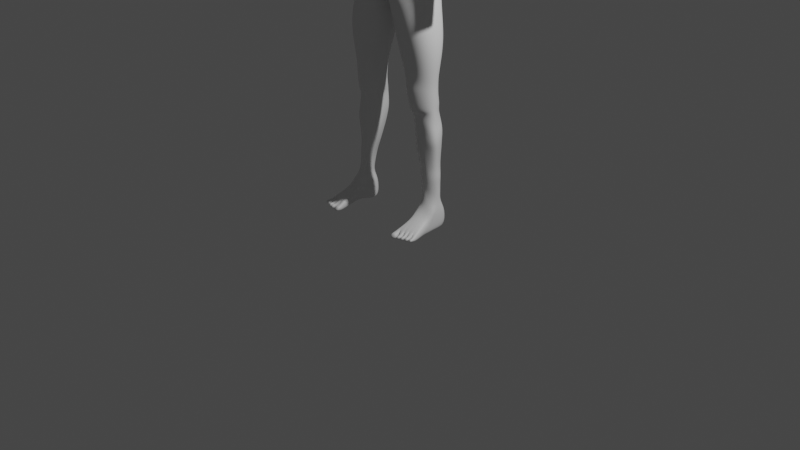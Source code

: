 # Source: moedelohumano.blend  (saved by Blender 3.5.10; exported with 4.5.12 LTS)
import bpy
from mathutils import Matrix  # noqa: F401  (used for matrix-valued properties, if any)

bpy.ops.wm.read_factory_settings(use_empty=True)
scene = bpy.context.scene
scene.name = 'Scene'

# ---- collections
col_collection = bpy.data.collections.new('Collection'); scene.collection.children.link(col_collection)

# ---- materials (node trees are filled in below, after node groups)
mat_material = bpy.data.materials.new('Material')
mat_material.alpha_threshold = 0.0
mat_material.use_transparent_shadow = False
mat_material.roughness = 0.5
mat_material.line_color = (0.0, 0.0, 0.0, 1.0)

# ---- material node trees
mat_material.use_nodes = True; mat_material.node_tree.nodes.clear()
_N = mat_material.node_tree.nodes; _L = mat_material.node_tree.links
n0 = _N.new('ShaderNodeOutputMaterial'); n0.name = 'Material Output'; n0.location = (300, 300)
n1 = _N.new('ShaderNodeBsdfPrincipled'); n1.name = 'Principled BSDF'; n1.location = (10, 300)
n1.distribution = 'GGX'
n1.subsurface_method = 'RANDOM_WALK_SKIN'
n1.inputs[3].default_value = 1.45
n1.inputs[27].default_value = (0.0, 0.0, 0.0, 1.0)
n1.inputs[28].default_value = 1.0
_L.new(n1.outputs[0], n0.inputs[0])
n0.is_active_output = True

# ---- world
world_world = bpy.data.worlds.new('World'); scene.world = world_world
world_world.use_nodes = True; world_world.node_tree.nodes.clear()
_N = world_world.node_tree.nodes; _L = world_world.node_tree.links
n0 = _N.new('ShaderNodeOutputWorld'); n0.name = 'World Output'; n0.location = (300, 300)
n1 = _N.new('ShaderNodeBackground'); n1.name = 'Background'; n1.location = (10, 300)
n1.inputs[0].default_value = (0.05088, 0.05088, 0.05088, 1.0)
_L.new(n1.outputs[0], n0.inputs[0])
n0.is_active_output = True
world_world.color = (0.05088, 0.05088, 0.05088)
world_world.use_sun_shadow = False
world_world.sun_shadow_jitter_overblur = 0.0

# ---- cameras
cam_camera = bpy.data.cameras.new('Camera')
cam_camera.clip_end = 100.0
cam_camera.ortho_scale = 7.314

# ---- lights
light_light = bpy.data.lights.new('Light', 'POINT')
light_light.transmission_factor = 0.0
light_light.energy = 1000.0
light_light.shadow_soft_size = 0.1
light_light.shadow_maximum_resolution = 0.006
light_light.use_absolute_resolution = True

# ---- meshes
me_cube_001 = bpy.data.meshes.new('Cube.001')
me_cube_001.from_pydata([(1.01, 0.3717, -1.066), (0.9756, -0.3413, -1.036), (0.8952, -0.2515, -0.5111), (0.9486, -0.2959, -0.8252), (0.7263, 0.6278, -0.5306), (0.9226, 0.488, -0.8252), (0.4373, -0.4452, -0.5104), (0.4643, -0.4998, -0.8252), (0.4815, 0.5134, -1.181), (0.9231, 0.5932, -0.514), (1.069, -0.04582, -1.036), (0.4417, 0.8506, -0.5389), (0.4555, 0.7123, -0.8591), (1.026, 0.03665, -0.8252), (0.9642, 0.1224, -0.5306), (0.6084, -0.5509, -1.1), (0.0, -0.5294, -1.14), (0.0, 0.474, -1.08), (0.0, 0.6091, -0.8252), (0.0, 0.7362, -0.5104), (0.0, -0.6038, -0.8281), (-0.0001628, -0.5956, -0.5104), (0.0, -0.04582, -1.231), (0.1801, -0.6394, -1.105), (0.1367, 0.7099, -0.8511), (0.1333, 0.8413, -0.5181), (0.1374, 0.4472, -1.14), (0.1326, -0.6192, -0.8252), (0.13, -0.5803, -0.5104), (0.04852, -0.04582, -1.216), (1.07, 0.2212, -5.523), (1.201, 0.1614, -5.516), (1.287, 0.02291, -5.514), (1.219, -0.1228, -5.523), (1.083, -0.1853, -5.52), (0.9681, -0.2082, -5.497), (0.8826, -0.1085, -5.515), (0.9541, 0.09817, -5.528), (1.039, 0.2456, -5.316), (0.8906, 0.4608, -4.475), (0.7456, 0.4209, -3.648), (0.7384, 0.316, -2.831), (0.7361, 0.4646, -2.009), (1.142, 0.3081, -2.009), (1.086, 0.203, -2.831), (1.037, 0.2604, -3.653), (1.125, 0.2564, -4.475), (1.177, 0.1831, -5.322), (1.244, -0.06979, -2.009), (1.207, -0.06979, -2.831), (1.222, -0.06443, -3.653), (1.295, -0.06225, -4.474), (1.278, -0.003652, -5.313), (1.142, -0.4477, -2.009), (1.086, -0.3426, -2.831), (1.037, -0.217, -3.653), (1.125, -0.1758, -4.475), (1.166, -0.1601, -5.308), (0.7361, -0.6042, -2.009), (0.7384, -0.4556, -2.831), (0.7416, -0.2993, -3.674), (0.8952, -0.2887, -4.496), (1.027, -0.1946, -5.32), (0.3301, -0.4477, -2.009), (0.544, -0.3426, -2.831), (0.6801, -0.217, -3.653), (0.775, -0.2106, -4.496), (0.9352, -0.2059, -5.326), (0.1255, -0.06979, -2.009), (0.3807, -0.06979, -2.831), (0.5416, -0.06507, -3.653), (0.5924, -0.06929, -4.475), (0.8601, -0.08349, -5.323), (0.3301, 0.3081, -2.009), (0.544, 0.203, -2.831), (0.6801, 0.2604, -3.653), (0.7699, 0.2567, -4.475), (0.9548, 0.1468, -5.315), (0.6134, 0.5039, -1.58), (1.089, 0.3359, -1.58), (1.181, -0.06979, -1.58), (1.089, -0.4755, -1.58), (0.6134, -0.6215, -1.58), (0.199, -0.4755, -1.58), (0.0558, -0.06979, -1.58), (0.199, 0.3359, -1.58), (0.7372, 0.4021, -2.42), (1.126, 0.2639, -2.42), (1.253, -0.06979, -2.42), (1.126, -0.4034, -2.42), (0.7372, -0.5416, -2.42), (0.437, -0.4034, -2.42), (0.2531, -0.06979, -2.42), (0.437, 0.2639, -2.42), (0.7983, 0.4827, -4.064), (1.145, 0.305, -4.064), (1.27, -0.0634, -4.066), (1.147, -0.2023, -4.085), (0.7983, -0.2589, -4.064), (0.6936, -0.1632, -4.064), (0.5731, -0.06981, -4.064), (0.6936, 0.305, -4.064), (0.7451, 0.3011, -3.251), (1.062, 0.231, -3.242), (1.196, -0.06979, -3.242), (1.062, -0.3289, -3.25), (0.7373, -0.4827, -3.2), (0.612, -0.3289, -3.25), (0.4452, -0.06979, -3.242), (0.612, 0.231, -3.242), (1.05, 0.2859, -3.447), (1.202, -0.06439, -3.447), (1.055, -0.2931, -3.478), (0.7497, -0.4462, -3.473), (0.646, -0.2578, -3.457), (0.4774, -0.06439, -3.447), (0.646, 0.2859, -3.447), (0.7539, 0.3393, -3.452), (0.9676, 0.3185, -4.901), (1.121, 0.2257, -4.895), (1.244, -0.03335, -4.907), (1.123, -0.1507, -4.895), (0.9623, -0.2129, -4.896), (0.8613, -0.1511, -4.894), (0.7329, -0.03683, -4.897), (0.8632, 0.224, -4.893), (0.7378, 0.327, -3.036), (1.074, 0.217, -3.036), (1.19, -0.06979, -3.036), (1.074, -0.3358, -3.041), (0.7378, -0.4957, -3.044), (0.578, -0.3358, -3.041), (0.4129, -0.06979, -3.036), (0.578, 0.217, -3.036), (1.044, 0.2731, -3.55), (1.206, -0.06487, -3.55), (1.049, -0.2727, -3.576), (0.7548, -0.3875, -3.619), (0.6631, -0.2374, -3.555), (0.5095, -0.06473, -3.55), (0.6631, 0.2731, -3.55), (0.7459, 0.394, -3.546), (0.7673, 0.4656, -3.853), (1.091, 0.2827, -3.859), (1.216, -0.06175, -3.873), (1.09, -0.2286, -3.88), (0.7673, -0.2614, -3.859), (0.6868, -0.1901, -3.859), (0.5574, -0.06743, -3.859), (0.6868, 0.2827, -3.859), (1.133, 0.2784, -4.27), (1.309, -0.06543, -4.266), (1.168, -0.2078, -4.291), (0.8441, -0.2561, -4.27), (0.7316, -0.1692, -4.27), (0.5739, -0.06953, -4.27), (0.7317, 0.2809, -4.27), (0.8445, 0.4773, -4.27), (1.182, 0.1947, -5.099), (1.271, -0.002945, -5.14), (1.177, -0.1619, -5.109), (0.995, -0.1979, -5.113), (0.904, -0.192, -5.112), (0.7908, -0.06018, -5.096), (0.9505, 0.2047, -5.102), (1.012, 0.2956, -5.094), (0.7582, -0.008641, 2.713), (0.6608, 0.3493, 2.724), (0.4459, 0.4587, 2.779), (0.4478, -0.3047, 2.787), (0.81, 0.1666, 2.817), (0.0, -0.3563, 2.79), (0.6809, 0.4753, 0.1033), (0.8132, -0.4245, 0.1203), (0.0, 0.5042, 2.782), (0.126, -0.3461, 2.79), (0.1643, 0.5141, 2.782), (0.8393, -0.315, -0.2311), (0.6709, 0.6076, -0.2574), (0.4401, 0.8551, -0.2645), (0.4374, -0.5098, -0.2305), (0.9064, 0.1222, -0.2574), (0.0, -0.6653, -0.2305), (0.0, 0.7878, -0.2389), (0.1311, -0.6508, -0.2305), (0.1334, 0.8488, -0.2459), (0.4393, 0.6983, 0.09678), (0.4356, -0.6328, 0.1209), (0.8813, -0.0001966, 0.1033), (-0.000163, -0.6917, 0.1229), (-0.000163, 0.709, 0.1148), (0.1268, -0.6776, 0.1229), (0.1349, 0.6603, 0.1208), (0.8907, -0.5334, 2.094), (0.8498, -0.4889, 1.284), (0.7372, -0.4471, 0.7619), (0.6445, 0.4902, 2.007), (0.735, 0.2515, 1.283), (0.6137, 0.3099, 0.8119), (0.4263, 0.6186, 2.143), (0.4389, 0.4623, 1.277), (0.4391, 0.5268, 0.8193), (0.435, -0.7473, 2.128), (0.4356, -0.6964, 1.26), (0.4355, -0.6505, 0.7491), (0.958, -0.1061, 2.077), (0.9177, -0.06891, 1.267), (0.8052, -0.02453, 0.767), (0.0, -0.8113, 2.156), (0.0, -0.7685, 1.287), (0.0, -0.7119, 0.741), (0.0, 0.643, 2.143), (0.0, 0.4839, 1.285), (0.0, 0.5421, 0.8336), (0.129, -0.7978, 2.154), (0.1268, -0.7546, 1.287), (0.1268, -0.698, 0.7419), (0.1534, 0.6385, 2.147), (0.1336, 0.4749, 1.288), (0.1335, 0.5297, 0.8339), (0.8929, -0.548, 1.772), (0.7296, 0.3779, 1.734), (0.4388, 0.627, 1.71), (0.4353, -0.7642, 1.787), (0.9608, -0.09693, 1.759), (0.0, -0.8297, 1.8), (0.0, 0.6518, 1.714), (0.1268, -0.8159, 1.799), (0.1336, 0.6446, 1.718), (0.7752, -0.4246, 0.4528), (0.6473, 0.3415, 0.4515), (0.4406, 0.5283, 0.4517), (0.4356, -0.6346, 0.4534), (0.8432, -0.001345, 0.4358), (0.0, -0.6949, 0.4554), (0.0, 0.5417, 0.4673), (0.1268, -0.6809, 0.4554), (0.1349, 0.5279, 0.4676), (0.8565, -0.3449, 2.53), (0.6847, 0.4914, 2.506), (0.4324, 0.5553, 2.503), (0.435, -0.5347, 2.535), (0.0, -0.5805, 2.55), (0.0, 0.5797, 2.502), (0.1279, -0.5687, 2.549), (0.1435, 0.5765, 2.508), (0.0, -0.2583, 2.861), (0.0, -0.3349, 3.263), (0.0, 0.4107, 2.92), (0.1698, 0.3404, 2.907), (0.3722, 0.1352, 2.872), (0.301, -0.1796, 2.864), (0.4758, 0.3418, 2.841), (0.4328, 0.163, 2.866), (0.423, -0.1946, 2.864), (0.6341, 0.2836, 2.821), (0.6599, 0.2006, 2.825), (0.7149, 0.06571, 2.769), (1.74, 0.4884, 0.7426), (1.585, 0.3847, 0.6297), (1.523, 0.1804, 0.6121), (1.585, -0.004949, 0.7), (1.74, -0.06268, 0.842), (1.907, 0.04493, 0.9765), (1.969, 0.2493, 0.9941), (1.907, 0.4346, 0.9062), (1.237, 0.4651, 1.886), (1.062, 0.3693, 1.735), (1.006, 0.1382, 1.709), (1.116, -0.09287, 1.759), (1.237, -0.1886, 1.886), (1.412, -0.09287, 2.037), (1.485, 0.1382, 2.1), (1.412, 0.3693, 2.037), (1.488, 0.5144, 1.334), (1.318, 0.4365, 1.205), (1.259, 0.2483, 1.154), (1.318, 0.06014, 1.205), (1.488, -0.01781, 1.334), (1.647, 0.06014, 1.468), (1.706, 0.2483, 1.519), (1.647, 0.4365, 1.468), (1.926, 0.4313, 0.3631), (1.785, 0.3404, 0.2598), (1.731, 0.1632, 0.2446), (1.785, 0.00247, 0.3208), (1.926, -0.04661, 0.4493), (2.073, 0.04428, 0.5526), (2.127, 0.2215, 0.5678), (2.073, 0.3822, 0.4916), (2.095, 0.3545, 0.0218), (1.985, 0.2792, -0.05909), (1.939, 0.1304, -0.07138), (1.985, -0.004748, -0.007875), (2.095, -0.04704, 0.09423), (2.228, 0.03121, 0.1914), (2.273, 0.18, 0.2037), (2.228, 0.3151, 0.1402), (2.301, 0.2373, -0.3987), (2.21, 0.1845, -0.4221), (2.172, 0.06558, -0.4306), (2.21, -0.04289, -0.3811), (2.301, -0.08423, -0.3407), (2.408, -0.0131, -0.3094), (2.446, 0.1048, -0.3063), (2.408, 0.2143, -0.3504), (1.614, 0.5363, 1.063), (1.777, 0.4563, 1.206), (1.837, 0.2632, 1.258), (1.777, 0.07012, 1.206), (1.614, -0.009862, 1.063), (1.479, 0.07012, 0.9505), (1.419, 0.2632, 0.8982), (1.479, 0.4563, 0.9505), (1.028, 0.3585, 2.557), (0.8704, 0.4826, 2.298), (0.6445, 0.4301, 2.102), (0.958, -0.1061, 2.077), (0.9567, -0.4092, 2.297), (0.9593, -0.3027, 2.511), (1.05, -0.04328, 2.736), (1.1, 0.1554, 2.755), (1.227, 0.3641, 2.288), (1.06, 0.4735, 2.085), (0.9272, 0.4277, 1.98), (0.9719, 0.02033, 1.899), (1.048, -0.2905, 2.035), (1.193, -0.2437, 2.332), (1.31, -0.06894, 2.435), (1.372, 0.1465, 2.477), (1.32, 0.3667, 2.162), (1.149, 0.4693, 1.985), (0.9615, 0.3985, 1.903), (0.9831, 0.07928, 1.801), (1.079, -0.1917, 1.89), (1.215, -0.2161, 2.109), (1.361, -0.08091, 2.236), (1.459, 0.1424, 2.26), (0.9653, 0.478, 2.191), (0.7859, 0.4589, 2.084), (0.9576, -0.0429, 1.975), (1.03, -0.3964, 2.181), (1.076, -0.2732, 2.422), (1.18, -0.05611, 2.586), (1.236, 0.1509, 2.616), (1.128, 0.3613, 2.422), (-0.9231, 0.5932, -0.514), (0.0, 0.3391, 3.455), (0.2997, 0.2705, 3.44), (0.3958, 0.0908, 3.387), (0.2964, -0.2381, 3.229), (0.0, 0.3559, 3.112), (0.0, -0.3064, 3.073), (0.2786, -0.2187, 3.076), (0.3795, 0.04893, 3.084), (0.237, 0.2856, 3.097), (0.0, -0.3145, 3.131), (0.3988, 0.06023, 3.222), (0.0, 0.3436, 3.251), (0.31, -0.2005, 3.192), (0.2863, 0.2737, 3.24), (1.427, -0.8095, -6.215), (1.457, -0.8638, -6.368), (0.9049, -0.9278, -6.183), (0.8957, -0.9663, -6.373), (1.295, 0.04829, -5.669), (1.354, 0.1508, -6.361), (0.9299, 0.06367, -5.708), (0.8381, 0.1038, -6.38), (1.188, 0.2252, -6.363), (1.354, 0.2052, -6.11), (0.9671, 0.2062, -6.408), (1.36, -0.1768, -6.116), (1.331, -0.8251, -6.186), (1.227, -0.858, -6.17), (1.133, -0.8989, -6.171), (1.003, -0.9333, -6.174), (1.059, 0.19, -5.687), (0.8461, 0.163, -6.107), (1.188, 0.1468, -5.706), (0.9937, 0.2528, -6.113), (1.019, -0.9456, -6.365), (1.144, -0.9274, -6.368), (1.237, -0.904, -6.369), (1.34, -0.8833, -6.369), (1.39, -0.5521, -6.343), (1.365, -0.2061, -6.343), (0.9599, -0.5751, -6.053), (0.9102, -0.176, -5.728), (0.8665, -0.2906, -6.265), (0.9124, -0.6945, -6.322), (1.272, -0.1399, -5.714), (1.373, -0.3768, -6.102), (1.297, -0.5743, -6.331), (1.262, -0.2741, -6.325), (1.197, -0.5968, -6.307), (1.166, -0.3112, -6.293), (1.121, -0.6332, -6.296), (1.074, -0.3377, -6.262), (1.002, -0.6777, -6.325), (0.9747, -0.332, -6.257), (1.158, -0.2361, -5.732), (1.283, -0.4266, -6.025), (0.8978, -0.2628, -6.08), (1.188, -0.4641, -6.001), (1.027, -0.2545, -5.736), (1.1, -0.5151, -6.008), (1.206, 0.2731, -6.11), (1.024, -0.5521, -6.027), (1.048, -1.162, -6.343), (1.06, -1.095, -6.243), (0.9077, -1.105, -6.224), (0.8921, -1.173, -6.327), (1.459, -1.033, -6.315), (1.462, -0.9916, -6.244), (1.393, -1.009, -6.245), (1.389, -1.05, -6.316), (1.359, -1.078, -6.317), (1.365, -1.038, -6.231), (1.29, -1.045, -6.236), (1.284, -1.085, -6.321), (1.257, -1.11, -6.318), (1.263, -1.071, -6.234), (1.197, -1.083, -6.236), (1.19, -1.122, -6.319), (1.162, -1.136, -6.319), (1.169, -1.098, -6.237), (1.099, -1.111, -6.237), (1.092, -1.149, -6.32), (1.446, -0.932, -6.268), (1.447, -0.9425, -6.314), (1.367, -0.946, -6.263), (1.369, -0.9853, -6.373), (1.361, -0.9628, -6.256), (1.352, -0.9716, -6.316), (1.268, -0.977, -6.253), (1.27, -1.011, -6.375), (1.261, -0.9891, -6.248), (1.252, -0.9907, -6.319), (1.176, -1.002, -6.25), (1.179, -1.03, -6.377), (1.168, -1.011, -6.247), (1.16, -1.007, -6.32), (1.071, -1.02, -6.246), (1.076, -1.044, -6.377), (1.058, -1.031, -6.232), (1.058, -1.056, -6.378), (0.8939, -1.025, -6.21), (0.8833, -1.079, -6.362), (0.8579, 0.124, -5.883), (1.203, 0.247, -5.882), (0.8866, -0.1951, -5.878), (1.006, 0.2498, -5.881), (1.333, 0.1475, -5.881), (1.339, -0.1411, -5.897), (1.005, -0.3445, -5.88), (1.158, -0.3179, -5.866), (1.087, -0.3401, -5.873), (1.34, -0.2304, -5.897), (1.248, -0.2934, -5.878), (0.921, -0.3209, -5.894), (1.366, -0.2768, -6.109), (0.9288, -0.419, -6.067), (1.378, -0.3791, -6.343), (0.8894, -0.4926, -6.251), (1.28, -0.4242, -6.37), (1.181, -0.454, -6.342), (1.098, -0.4854, -6.321), (0.9882, -0.5049, -6.248), (0.9038, -0.258, -5.886), (1.34, -0.1857, -5.897)], [], [(8, 12, 5, 0), (12, 11, 4, 5), (10, 13, 3, 1), (13, 14, 2, 3), (5, 4, 14, 13), (0, 5, 13, 10), (26, 24, 12, 8), (24, 25, 11, 12), (27, 28, 21, 20), (23, 27, 20, 16), (1, 3, 7, 15), (3, 2, 6, 7), (15, 7, 27, 23), (7, 6, 28, 27), (17, 26, 29, 22), (18, 19, 25, 24), (17, 18, 24, 26), (22, 29, 23, 16), (78, 8, 0, 79), (79, 0, 10, 80), (80, 10, 1, 81), (81, 1, 15, 82), (82, 15, 23, 83), (83, 23, 29, 84), (84, 29, 26, 85), (85, 26, 8, 78), (37, 77, 38, 30), (125, 76, 39, 118), (149, 75, 40, 142), (133, 74, 41, 126), (93, 73, 42, 86), (36, 72, 77, 37), (124, 71, 76, 125), (148, 70, 75, 149), (132, 69, 74, 133), (92, 68, 73, 93), (35, 67, 72, 36), (123, 66, 71, 124), (147, 65, 70, 148), (131, 64, 69, 132), (91, 63, 68, 92), (34, 62, 67, 35), (122, 61, 66, 123), (146, 60, 65, 147), (130, 59, 64, 131), (90, 58, 63, 91), (33, 57, 62, 34), (121, 56, 61, 122), (145, 55, 60, 146), (129, 54, 59, 130), (89, 53, 58, 90), (32, 52, 57, 33), (120, 51, 56, 121), (144, 50, 55, 145), (128, 49, 54, 129), (88, 48, 53, 89), (31, 47, 52, 32), (119, 46, 51, 120), (143, 45, 50, 144), (127, 44, 49, 128), (87, 43, 48, 88), (30, 38, 47, 31), (118, 39, 46, 119), (142, 40, 45, 143), (126, 41, 44, 127), (86, 42, 43, 87), (73, 85, 78, 42), (68, 84, 85, 73), (63, 83, 84, 68), (58, 82, 83, 63), (53, 81, 82, 58), (48, 80, 81, 53), (43, 79, 80, 48), (42, 78, 79, 43), (41, 86, 87, 44), (44, 87, 88, 49), (49, 88, 89, 54), (54, 89, 90, 59), (59, 90, 91, 64), (64, 91, 92, 69), (69, 92, 93, 74), (74, 93, 86, 41), (157, 94, 95, 150), (150, 95, 96, 151), (151, 96, 97, 152), (152, 97, 98, 153), (153, 98, 99, 154), (154, 99, 100, 155), (155, 100, 101, 156), (156, 101, 94, 157), (117, 102, 103, 110), (110, 103, 104, 111), (111, 104, 105, 112), (112, 105, 106, 113), (113, 106, 107, 114), (114, 107, 108, 115), (115, 108, 109, 116), (116, 109, 102, 117), (140, 116, 117, 141), (139, 115, 116, 140), (138, 114, 115, 139), (137, 113, 114, 138), (136, 112, 113, 137), (135, 111, 112, 136), (134, 110, 111, 135), (141, 117, 110, 134), (165, 118, 119, 158), (158, 119, 120, 159), (159, 120, 121, 160), (160, 121, 122, 161), (161, 122, 123, 162), (162, 123, 124, 163), (163, 124, 125, 164), (164, 125, 118, 165), (102, 126, 127, 103), (103, 127, 128, 104), (104, 128, 129, 105), (105, 129, 130, 106), (106, 130, 131, 107), (107, 131, 132, 108), (108, 132, 133, 109), (109, 133, 126, 102), (40, 141, 134, 45), (45, 134, 135, 50), (50, 135, 136, 55), (55, 136, 137, 60), (60, 137, 138, 65), (65, 138, 139, 70), (70, 139, 140, 75), (75, 140, 141, 40), (94, 142, 143, 95), (95, 143, 144, 96), (96, 144, 145, 97), (97, 145, 146, 98), (98, 146, 147, 99), (99, 147, 148, 100), (100, 148, 149, 101), (101, 149, 142, 94), (76, 156, 157, 39), (71, 155, 156, 76), (66, 154, 155, 71), (61, 153, 154, 66), (56, 152, 153, 61), (51, 151, 152, 56), (46, 150, 151, 51), (39, 157, 150, 46), (77, 164, 165, 38), (72, 163, 164, 77), (67, 162, 163, 72), (62, 161, 162, 67), (57, 160, 161, 62), (52, 159, 160, 57), (47, 158, 159, 52), (38, 165, 158, 47), (243, 174, 176, 245), (241, 169, 175, 244), (238, 166, 169, 241), (244, 175, 171, 242), (245, 176, 168, 240), (240, 168, 167, 239), (11, 179, 178, 4), (14, 181, 177, 2), (4, 178, 181, 14), (25, 185, 179, 11), (28, 184, 182, 21), (2, 177, 180, 6), (6, 180, 184, 28), (19, 183, 185, 25), (179, 186, 172, 178), (181, 188, 173, 177), (178, 172, 188, 181), (185, 192, 186, 179), (184, 191, 189, 182), (177, 173, 187, 180), (180, 187, 191, 184), (183, 190, 192, 185), (231, 201, 198, 230), (201, 200, 197, 198), (222, 199, 196, 221), (233, 207, 195, 229), (207, 206, 194, 195), (224, 205, 193, 220), (230, 198, 207, 233), (198, 197, 206, 207), (221, 196, 205, 224), (237, 219, 201, 231), (219, 218, 200, 201), (228, 217, 199, 222), (236, 216, 210, 234), (216, 215, 209, 210), (227, 214, 208, 225), (229, 195, 204, 232), (195, 194, 203, 204), (220, 193, 202, 223), (232, 204, 216, 236), (204, 203, 215, 216), (223, 202, 214, 227), (235, 213, 219, 237), (213, 212, 218, 219), (226, 211, 217, 228), (212, 226, 228, 218), (203, 223, 227, 215), (194, 220, 223, 203), (215, 227, 225, 209), (218, 228, 222, 200), (197, 221, 224, 206), (206, 224, 220, 194), (200, 222, 221, 197), (190, 235, 237, 192), (187, 232, 236, 191), (173, 229, 232, 187), (191, 236, 234, 189), (192, 237, 231, 186), (172, 230, 233, 188), (188, 233, 229, 173), (186, 231, 230, 172), (199, 240, 239, 196), (217, 245, 240, 199), (214, 244, 242, 208), (193, 238, 241, 202), (202, 241, 244, 214), (211, 243, 245, 217), (171, 175, 251, 246), (175, 169, 254, 251), (169, 166, 257, 254), (359, 357, 349, 350), (248, 249, 176, 174), (251, 254, 253, 250), (250, 253, 252, 249), (249, 252, 168, 176), (254, 257, 256, 253), (253, 256, 255, 252), (252, 255, 167, 168), (170, 256, 257, 166), (255, 256, 170, 167), (275, 276, 268, 267), (276, 277, 269, 268), (277, 278, 270, 269), (278, 279, 271, 270), (279, 280, 272, 271), (280, 281, 273, 272), (281, 274, 266, 273), (274, 275, 267, 266), (306, 307, 265, 258), (307, 308, 264, 265), (308, 309, 263, 264), (309, 310, 262, 263), (310, 311, 261, 262), (311, 312, 260, 261), (312, 313, 259, 260), (313, 306, 258, 259), (283, 284, 260, 259), (284, 285, 261, 260), (285, 286, 262, 261), (286, 287, 263, 262), (287, 288, 264, 263), (288, 289, 265, 264), (289, 282, 258, 265), (282, 283, 259, 258), (291, 292, 284, 283), (292, 293, 285, 284), (293, 294, 286, 285), (294, 295, 287, 286), (295, 296, 288, 287), (296, 297, 289, 288), (297, 290, 282, 289), (290, 291, 283, 282), (299, 300, 292, 291), (300, 301, 293, 292), (301, 302, 294, 293), (302, 303, 295, 294), (303, 304, 296, 295), (304, 305, 297, 296), (305, 298, 290, 297), (298, 299, 291, 290), (275, 274, 306, 313), (276, 275, 313, 312), (277, 276, 312, 311), (278, 277, 311, 310), (279, 278, 310, 309), (280, 279, 309, 308), (281, 280, 308, 307), (274, 281, 307, 306), (314, 315, 239, 167), (315, 316, 196, 239), (316, 317, 205, 196), (317, 318, 193, 205), (318, 319, 238, 193), (319, 320, 166, 238), (320, 321, 170, 166), (321, 314, 167, 170), (344, 345, 314, 321), (343, 344, 321, 320), (342, 343, 320, 319), (341, 342, 319, 318), (340, 341, 318, 317), (339, 340, 317, 316), (338, 339, 316, 315), (345, 338, 315, 314), (330, 331, 323, 322), (331, 332, 324, 323), (332, 333, 325, 324), (333, 334, 326, 325), (334, 335, 327, 326), (335, 336, 328, 327), (336, 337, 329, 328), (337, 330, 322, 329), (272, 273, 330, 337), (271, 272, 337, 336), (270, 271, 336, 335), (269, 270, 335, 334), (268, 269, 334, 333), (267, 268, 333, 332), (266, 267, 332, 331), (273, 266, 331, 330), (322, 323, 338, 345), (323, 324, 339, 338), (324, 325, 340, 339), (325, 326, 341, 340), (326, 327, 342, 341), (327, 328, 343, 342), (328, 329, 344, 343), (329, 322, 345, 344), (360, 358, 347, 348), (356, 359, 350, 247), (357, 360, 348, 349), (250, 249, 355, 354), (246, 251, 353, 352), (249, 248, 351, 355), (251, 250, 354, 353), (354, 355, 360, 357), (352, 353, 359, 356), (355, 351, 358, 360), (353, 354, 357, 359), (389, 403, 378, 368), (369, 407, 370, 366), (399, 381, 364, 390), (385, 392, 361, 362), (385, 362, 384, 393), (393, 384, 383, 395), (395, 383, 382, 397), (397, 382, 381, 399), (368, 378, 380, 371), (454, 453, 365, 391), (371, 380, 407, 369), (462, 387, 460, 469), (461, 372, 454, 470), (375, 406, 408, 376), (406, 457, 455, 408), (374, 404, 406, 375), (404, 456, 457, 406), (373, 402, 404, 374), (402, 459, 456, 404), (361, 392, 402, 373), (392, 458, 459, 402), (371, 398, 400), (467, 397, 399, 468), (369, 396, 398, 371), (466, 395, 397, 467), (369, 394, 396), (465, 393, 395, 466), (366, 386, 394, 369), (463, 385, 393, 465), (366, 370, 372, 386), (463, 461, 392, 385), (371, 400, 389, 368), (468, 399, 390, 464), (364, 363, 387, 390), (464, 462, 403, 389), (376, 408, 387, 363), (408, 455, 460, 387), (409, 410, 411, 412), (445, 410, 409, 446), (447, 411, 410, 445), (448, 412, 411, 447), (446, 409, 412, 448), (413, 414, 415, 416), (429, 414, 413, 430), (431, 415, 414, 429), (432, 416, 415, 431), (430, 413, 416, 432), (417, 418, 419, 420), (433, 418, 417, 434), (435, 419, 418, 433), (436, 420, 419, 435), (434, 417, 420, 436), (421, 422, 423, 424), (437, 422, 421, 438), (439, 423, 422, 437), (440, 424, 423, 439), (438, 421, 424, 440), (425, 426, 427, 428), (441, 426, 425, 442), (443, 427, 426, 441), (444, 428, 427, 443), (442, 425, 428, 444), (450, 452, 377, 379), (449, 451, 388, 367), (453, 450, 379, 365), (452, 449, 367, 377), (362, 430, 432, 384), (384, 432, 431, 373), (373, 431, 429, 361), (361, 429, 430, 362), (384, 434, 436, 383), (383, 436, 435, 374), (374, 435, 433, 373), (373, 433, 434, 384), (383, 438, 440, 382), (382, 440, 439, 375), (375, 439, 437, 374), (374, 437, 438, 383), (382, 442, 444, 381), (381, 444, 443, 376), (376, 443, 441, 375), (375, 441, 442, 382), (381, 446, 448, 364), (364, 448, 447, 363), (363, 447, 445, 376), (376, 445, 446, 381), (380, 378, 449, 452), (370, 407, 450, 453), (378, 403, 451, 449), (407, 380, 452, 450), (372, 370, 453, 454), (451, 469, 460, 388), (456, 459, 401), (458, 470, 454, 391), (460, 455, 405, 388), (457, 456, 401, 405), (459, 458, 391, 401), (455, 457, 405), (377, 367, 37, 30), (367, 388, 36, 37), (388, 405, 35, 36), (405, 401, 34, 35), (401, 391, 33, 34), (391, 365, 32, 33), (365, 379, 31, 32), (379, 377, 30, 31), (390, 387, 462, 464), (400, 468, 464, 389), (386, 372, 461, 463), (386, 463, 465, 394), (394, 465, 466, 396), (396, 466, 467, 398), (398, 467, 468, 400), (392, 461, 470, 458), (403, 462, 469, 451)])
me_cube_001.polygons.foreach_set('use_smooth', [True] * 449)
_k = {(373, 384): 1.0, (374, 383): 1.0, (375, 382): 1.0, (376, 381): 1.0}
me_cube_001.attributes.new('crease_edge', 'FLOAT', 'EDGE').data.foreach_set('value', [_k.get((min(e.vertices), max(e.vertices)), 0.0) for e in me_cube_001.edges])
_uv = me_cube_001.uv_layers.new(name='UVMap')
_uv.uv.foreach_set('vector', [0.1171, 0.701, 0.199, 0.7016, 0.1925, 0.7552, 0.1115, 0.7554, 0.199, 0.7016, 0.2826, 0.7029, 0.2764, 0.7563, 0.1925, 0.7552, 0.375, 0.875, 0.4583, 0.875, 0.4583, 0.943, 0.375, 0.9403, 0.4583, 0.875, 0.5363, 0.875, 0.5415, 0.9443, 0.4583, 0.943, 0.4583, 0.7827, 0.5363, 0.7822, 0.5363, 0.875, 0.4583, 0.875, 0.375, 0.7827, 0.4583, 0.7827, 0.4583, 0.875, 0.375, 0.875, 0.1227, 0.6467, 0.2055, 0.648, 0.199, 0.7016, 0.1171, 0.701, 0.2055, 0.648, 0.2888, 0.6494, 0.2826, 0.7029, 0.199, 0.7016, 0.4595, 0.602, 0.5421, 0.6007, 0.5417, 0.625, 0.4583, 0.625, 0.3763, 0.6032, 0.4595, 0.602, 0.4583, 0.625, 0.375, 0.625, 0.3845, 0.485, 0.4661, 0.4855, 0.4624, 0.5446, 0.3796, 0.5454, 0.4661, 0.4855, 0.5443, 0.4847, 0.5431, 0.5433, 0.4624, 0.5446, 0.3796, 0.5454, 0.4624, 0.5446, 0.4595, 0.602, 0.3763, 0.6032, 0.4624, 0.5446, 0.5431, 0.5433, 0.5421, 0.6007, 0.4595, 0.602, 0.5, 0.25, 0.5208, 0.2554, 0.5189, 0.375, 0.5, 0.375, 0.2083, 0.625, 0.2917, 0.625, 0.2888, 0.6494, 0.2055, 0.648, 0.125, 0.625, 0.2083, 0.625, 0.2055, 0.648, 0.1227, 0.6467, 0.5, 0.375, 0.5189, 0.375, 0.5198, 0.4916, 0.5, 0.5, 1.0, 0.9583, 1.0, 1.0, 0.875, 1.0, 0.875, 0.9583, 0.875, 0.9583, 0.875, 1.0, 0.75, 1.0, 0.75, 0.9583, 0.75, 0.9583, 0.75, 1.0, 0.625, 1.0, 0.625, 0.9583, 0.625, 0.9583, 0.625, 1.0, 0.5, 1.0, 0.5, 0.9583, 0.5, 0.9583, 0.5, 1.0, 0.375, 1.0, 0.375, 0.9583, 0.375, 0.9583, 0.375, 1.0, 0.25, 1.0, 0.25, 0.9583, 0.25, 0.9583, 0.25, 1.0, 0.125, 1.0, 0.125, 0.9583, 0.125, 0.9583, 0.125, 1.0, 0.0, 1.0, 0.0, 0.9583, 0.125, 0.5, 0.125, 0.5833, 0.0, 0.5833, 0.0, 0.5, 0.125, 0.625, 0.125, 0.6667, 0.0, 0.6667, 0.0, 0.625, 0.125, 0.7292, 0.125, 0.75, 0.0, 0.75, 0.0, 0.7292, 0.125, 0.8125, 0.125, 0.8333, 0.0, 0.8333, 0.0, 0.8125, 0.125, 0.875, 0.125, 0.9167, 0.0, 0.9167, 0.0, 0.875, 0.25, 0.5, 0.25, 0.5833, 0.125, 0.5833, 0.125, 0.5, 0.25, 0.625, 0.25, 0.6667, 0.125, 0.6667, 0.125, 0.625, 0.25, 0.7292, 0.25, 0.75, 0.125, 0.75, 0.125, 0.7292, 0.25, 0.8125, 0.25, 0.8333, 0.125, 0.8333, 0.125, 0.8125, 0.25, 0.875, 0.25, 0.9167, 0.125, 0.9167, 0.125, 0.875, 0.375, 0.5, 0.375, 0.5833, 0.25, 0.5833, 0.25, 0.5, 0.375, 0.625, 0.375, 0.6667, 0.25, 0.6667, 0.25, 0.625, 0.375, 0.7292, 0.375, 0.75, 0.25, 0.75, 0.25, 0.7292, 0.375, 0.8125, 0.375, 0.8333, 0.25, 0.8333, 0.25, 0.8125, 0.375, 0.875, 0.375, 0.9167, 0.25, 0.9167, 0.25, 0.875, 0.5, 0.5, 0.5, 0.5833, 0.375, 0.5833, 0.375, 0.5, 0.5, 0.625, 0.5, 0.6667, 0.375, 0.6667, 0.375, 0.625, 0.5, 0.7292, 0.5, 0.75, 0.375, 0.75, 0.375, 0.7292, 0.5, 0.8125, 0.5, 0.8333, 0.375, 0.8333, 0.375, 0.8125, 0.5, 0.875, 0.5, 0.9167, 0.375, 0.9167, 0.375, 0.875, 0.625, 0.5, 0.625, 0.5833, 0.5, 0.5833, 0.5, 0.5, 0.625, 0.625, 0.625, 0.6667, 0.5, 0.6667, 0.5, 0.625, 0.625, 0.7292, 0.625, 0.75, 0.5, 0.75, 0.5, 0.7292, 0.625, 0.8125, 0.625, 0.8333, 0.5, 0.8333, 0.5, 0.8125, 0.625, 0.875, 0.625, 0.9167, 0.5, 0.9167, 0.5, 0.875, 0.75, 0.5, 0.75, 0.5833, 0.625, 0.5833, 0.625, 0.5, 0.75, 0.625, 0.75, 0.6667, 0.625, 0.6667, 0.625, 0.625, 0.75, 0.7292, 0.75, 0.75, 0.625, 0.75, 0.625, 0.7292, 0.75, 0.8125, 0.75, 0.8333, 0.625, 0.8333, 0.625, 0.8125, 0.75, 0.875, 0.75, 0.9167, 0.625, 0.9167, 0.625, 0.875, 0.875, 0.5, 0.875, 0.5833, 0.75, 0.5833, 0.75, 0.5, 0.875, 0.625, 0.875, 0.6667, 0.75, 0.6667, 0.75, 0.625, 0.875, 0.7292, 0.875, 0.75, 0.75, 0.75, 0.75, 0.7292, 0.875, 0.8125, 0.875, 0.8333, 0.75, 0.8333, 0.75, 0.8125, 0.875, 0.875, 0.875, 0.9167, 0.75, 0.9167, 0.75, 0.875, 1.0, 0.5, 1.0, 0.5833, 0.875, 0.5833, 0.875, 0.5, 1.0, 0.625, 1.0, 0.6667, 0.875, 0.6667, 0.875, 0.625, 1.0, 0.7292, 1.0, 0.75, 0.875, 0.75, 0.875, 0.7292, 1.0, 0.8125, 1.0, 0.8333, 0.875, 0.8333, 0.875, 0.8125, 1.0, 0.875, 1.0, 0.9167, 0.875, 0.9167, 0.875, 0.875, 0.125, 0.9167, 0.125, 0.9583, 0.0, 0.9583, 0.0, 0.9167, 0.25, 0.9167, 0.25, 0.9583, 0.125, 0.9583, 0.125, 0.9167, 0.375, 0.9167, 0.375, 0.9583, 0.25, 0.9583, 0.25, 0.9167, 0.5, 0.9167, 0.5, 0.9583, 0.375, 0.9583, 0.375, 0.9167, 0.625, 0.9167, 0.625, 0.9583, 0.5, 0.9583, 0.5, 0.9167, 0.75, 0.9167, 0.75, 0.9583, 0.625, 0.9583, 0.625, 0.9167, 0.875, 0.9167, 0.875, 0.9583, 0.75, 0.9583, 0.75, 0.9167, 1.0, 0.9167, 1.0, 0.9583, 0.875, 0.9583, 0.875, 0.9167, 1.0, 0.8333, 1.0, 0.875, 0.875, 0.875, 0.875, 0.8333, 0.875, 0.8333, 0.875, 0.875, 0.75, 0.875, 0.75, 0.8333, 0.75, 0.8333, 0.75, 0.875, 0.625, 0.875, 0.625, 0.8333, 0.625, 0.8333, 0.625, 0.875, 0.5, 0.875, 0.5, 0.8333, 0.5, 0.8333, 0.5, 0.875, 0.375, 0.875, 0.375, 0.8333, 0.375, 0.8333, 0.375, 0.875, 0.25, 0.875, 0.25, 0.8333, 0.25, 0.8333, 0.25, 0.875, 0.125, 0.875, 0.125, 0.8333, 0.125, 0.8333, 0.125, 0.875, 0.0, 0.875, 0.0, 0.8333, 1.0, 0.6875, 1.0, 0.7083, 0.875, 0.7083, 0.875, 0.6875, 0.875, 0.6875, 0.875, 0.7083, 0.75, 0.7083, 0.75, 0.6875, 0.75, 0.6875, 0.75, 0.7083, 0.625, 0.7083, 0.625, 0.6875, 0.625, 0.6875, 0.625, 0.7083, 0.5, 0.7083, 0.5, 0.6875, 0.5, 0.6875, 0.5, 0.7083, 0.375, 0.7083, 0.375, 0.6875, 0.375, 0.6875, 0.375, 0.7083, 0.25, 0.7083, 0.25, 0.6875, 0.25, 0.6875, 0.25, 0.7083, 0.125, 0.7083, 0.125, 0.6875, 0.125, 0.6875, 0.125, 0.7083, 0.0, 0.7083, 0.0, 0.6875, 1.0, 0.7708, 1.0, 0.7917, 0.875, 0.7917, 0.875, 0.7708, 0.875, 0.7708, 0.875, 0.7917, 0.75, 0.7917, 0.75, 0.7708, 0.75, 0.7708, 0.75, 0.7917, 0.625, 0.7917, 0.625, 0.7708, 0.625, 0.7708, 0.625, 0.7917, 0.5, 0.7917, 0.5, 0.7708, 0.5, 0.7708, 0.5, 0.7917, 0.375, 0.7917, 0.375, 0.7708, 0.375, 0.7708, 0.375, 0.7917, 0.25, 0.7917, 0.25, 0.7708, 0.25, 0.7708, 0.25, 0.7917, 0.125, 0.7917, 0.125, 0.7708, 0.125, 0.7708, 0.125, 0.7917, 0.0, 0.7917, 0.0, 0.7708, 0.125, 0.7604, 0.125, 0.7708, 0.0, 0.7708, 0.0, 0.7604, 0.25, 0.7604, 0.25, 0.7708, 0.125, 0.7708, 0.125, 0.7604, 0.375, 0.7604, 0.375, 0.7708, 0.25, 0.7708, 0.25, 0.7604, 0.5, 0.7604, 0.5, 0.7708, 0.375, 0.7708, 0.375, 0.7604, 0.625, 0.7604, 0.625, 0.7708, 0.5, 0.7708, 0.5, 0.7604, 0.75, 0.7604, 0.75, 0.7708, 0.625, 0.7708, 0.625, 0.7604, 0.875, 0.7604, 0.875, 0.7708, 0.75, 0.7708, 0.75, 0.7604, 1.0, 0.7604, 1.0, 0.7708, 0.875, 0.7708, 0.875, 0.7604, 1.0, 0.6042, 1.0, 0.625, 0.875, 0.625, 0.875, 0.6042, 0.875, 0.6042, 0.875, 0.625, 0.75, 0.625, 0.75, 0.6042, 0.75, 0.6042, 0.75, 0.625, 0.625, 0.625, 0.625, 0.6042, 0.625, 0.6042, 0.625, 0.625, 0.5, 0.625, 0.5, 0.6042, 0.5, 0.6042, 0.5, 0.625, 0.375, 0.625, 0.375, 0.6042, 0.375, 0.6042, 0.375, 0.625, 0.25, 0.625, 0.25, 0.6042, 0.25, 0.6042, 0.25, 0.625, 0.125, 0.625, 0.125, 0.6042, 0.125, 0.6042, 0.125, 0.625, 0.0, 0.625, 0.0, 0.6042, 1.0, 0.7917, 1.0, 0.8125, 0.875, 0.8125, 0.875, 0.7917, 0.875, 0.7917, 0.875, 0.8125, 0.75, 0.8125, 0.75, 0.7917, 0.75, 0.7917, 0.75, 0.8125, 0.625, 0.8125, 0.625, 0.7917, 0.625, 0.7917, 0.625, 0.8125, 0.5, 0.8125, 0.5, 0.7917, 0.5, 0.7917, 0.5, 0.8125, 0.375, 0.8125, 0.375, 0.7917, 0.375, 0.7917, 0.375, 0.8125, 0.25, 0.8125, 0.25, 0.7917, 0.25, 0.7917, 0.25, 0.8125, 0.125, 0.8125, 0.125, 0.7917, 0.125, 0.7917, 0.125, 0.8125, 0.0, 0.8125, 0.0, 0.7917, 1.0, 0.75, 1.0, 0.7604, 0.875, 0.7604, 0.875, 0.75, 0.875, 0.75, 0.875, 0.7604, 0.75, 0.7604, 0.75, 0.75, 0.75, 0.75, 0.75, 0.7604, 0.625, 0.7604, 0.625, 0.75, 0.625, 0.75, 0.625, 0.7604, 0.5, 0.7604, 0.5, 0.75, 0.5, 0.75, 0.5, 0.7604, 0.375, 0.7604, 0.375, 0.75, 0.375, 0.75, 0.375, 0.7604, 0.25, 0.7604, 0.25, 0.75, 0.25, 0.75, 0.25, 0.7604, 0.125, 0.7604, 0.125, 0.75, 0.125, 0.75, 0.125, 0.7604, 0.0, 0.7604, 0.0, 0.75, 1.0, 0.7083, 1.0, 0.7292, 0.875, 0.7292, 0.875, 0.7083, 0.875, 0.7083, 0.875, 0.7292, 0.75, 0.7292, 0.75, 0.7083, 0.75, 0.7083, 0.75, 0.7292, 0.625, 0.7292, 0.625, 0.7083, 0.625, 0.7083, 0.625, 0.7292, 0.5, 0.7292, 0.5, 0.7083, 0.5, 0.7083, 0.5, 0.7292, 0.375, 0.7292, 0.375, 0.7083, 0.375, 0.7083, 0.375, 0.7292, 0.25, 0.7292, 0.25, 0.7083, 0.25, 0.7083, 0.25, 0.7292, 0.125, 0.7292, 0.125, 0.7083, 0.125, 0.7083, 0.125, 0.7292, 0.0, 0.7292, 0.0, 0.7083, 0.125, 0.6667, 0.125, 0.6875, 0.0, 0.6875, 0.0, 0.6667, 0.25, 0.6667, 0.25, 0.6875, 0.125, 0.6875, 0.125, 0.6667, 0.375, 0.6667, 0.375, 0.6875, 0.25, 0.6875, 0.25, 0.6667, 0.5, 0.6667, 0.5, 0.6875, 0.375, 0.6875, 0.375, 0.6667, 0.625, 0.6667, 0.625, 0.6875, 0.5, 0.6875, 0.5, 0.6667, 0.75, 0.6667, 0.75, 0.6875, 0.625, 0.6875, 0.625, 0.6667, 0.875, 0.6667, 0.875, 0.6875, 0.75, 0.6875, 0.75, 0.6667, 1.0, 0.6667, 1.0, 0.6875, 0.875, 0.6875, 0.875, 0.6667, 0.125, 0.5833, 0.125, 0.6042, 0.0, 0.6042, 0.0, 0.5833, 0.25, 0.5833, 0.25, 0.6042, 0.125, 0.6042, 0.125, 0.5833, 0.375, 0.5833, 0.375, 0.6042, 0.25, 0.6042, 0.25, 0.5833, 0.5, 0.5833, 0.5, 0.6042, 0.375, 0.6042, 0.375, 0.5833, 0.625, 0.5833, 0.625, 0.6042, 0.5, 0.6042, 0.5, 0.5833, 0.75, 0.5833, 0.75, 0.6042, 0.625, 0.6042, 0.625, 0.5833, 0.875, 0.5833, 0.875, 0.6042, 0.75, 0.6042, 0.75, 0.5833, 1.0, 0.5833, 1.0, 0.6042, 0.875, 0.6042, 0.875, 0.5833, 0.2984, 0.625, 0.2986, 0.625, 0.2964, 0.6497, 0.2961, 0.6497, 0.5496, 0.5432, 0.5498, 0.5432, 0.549, 0.6006, 0.5487, 0.6006, 0.5505, 0.4842, 0.5507, 0.4842, 0.5498, 0.5432, 0.5496, 0.5432, 0.5487, 0.6006, 0.549, 0.6006, 0.5486, 0.625, 0.5484, 0.625, 0.2961, 0.6497, 0.2964, 0.6497, 0.2915, 0.7031, 0.2912, 0.7031, 0.2912, 0.7031, 0.2915, 0.7031, 0.2866, 0.7566, 0.2863, 0.7566, 0.2826, 0.7029, 0.2871, 0.703, 0.2815, 0.7564, 0.2764, 0.7563, 0.5363, 0.875, 0.5402, 0.875, 0.545, 0.9437, 0.5415, 0.9443, 0.5363, 0.7822, 0.5402, 0.7822, 0.5402, 0.875, 0.5363, 0.875, 0.2888, 0.6494, 0.2926, 0.6495, 0.2871, 0.703, 0.2826, 0.7029, 0.5421, 0.6007, 0.5455, 0.6007, 0.5451, 0.625, 0.5417, 0.625, 0.5443, 0.4847, 0.5475, 0.4844, 0.5465, 0.5433, 0.5431, 0.5433, 0.5431, 0.5433, 0.5465, 0.5433, 0.5455, 0.6007, 0.5421, 0.6007, 0.2917, 0.625, 0.2951, 0.625, 0.2926, 0.6495, 0.2888, 0.6494, 0.2871, 0.703, 0.2893, 0.7031, 0.2841, 0.7565, 0.2815, 0.7564, 0.5402, 0.875, 0.5422, 0.875, 0.5467, 0.9435, 0.545, 0.9437, 0.5402, 0.7822, 0.5422, 0.7822, 0.5422, 0.875, 0.5402, 0.875, 0.2926, 0.6495, 0.2945, 0.6496, 0.2893, 0.7031, 0.2871, 0.703, 0.5455, 0.6007, 0.5472, 0.6006, 0.5469, 0.625, 0.5451, 0.625, 0.5475, 0.4844, 0.5491, 0.4843, 0.5481, 0.5432, 0.5465, 0.5433, 0.5465, 0.5433, 0.5481, 0.5432, 0.5472, 0.6006, 0.5455, 0.6007, 0.2951, 0.625, 0.2969, 0.625, 0.2945, 0.6496, 0.2926, 0.6495, 0.2896, 0.7031, 0.2898, 0.7031, 0.2847, 0.7565, 0.2844, 0.7565, 0.2898, 0.7031, 0.2904, 0.7031, 0.2853, 0.7566, 0.2847, 0.7565, 0.2907, 0.7031, 0.2909, 0.7031, 0.286, 0.7566, 0.2857, 0.7566, 0.5424, 0.875, 0.5427, 0.875, 0.5471, 0.9434, 0.5469, 0.9434, 0.5427, 0.875, 0.5432, 0.875, 0.5476, 0.9433, 0.5471, 0.9434, 0.5434, 0.875, 0.5437, 0.875, 0.548, 0.9433, 0.5478, 0.9433, 0.5424, 0.7822, 0.5427, 0.7822, 0.5427, 0.875, 0.5424, 0.875, 0.5427, 0.7822, 0.5432, 0.7822, 0.5432, 0.875, 0.5427, 0.875, 0.5434, 0.7822, 0.5437, 0.7822, 0.5437, 0.875, 0.5434, 0.875, 0.2947, 0.6496, 0.295, 0.6496, 0.2898, 0.7031, 0.2896, 0.7031, 0.295, 0.6496, 0.2954, 0.6496, 0.2904, 0.7031, 0.2898, 0.7031, 0.2957, 0.6496, 0.2959, 0.6496, 0.2909, 0.7031, 0.2907, 0.7031, 0.5475, 0.6006, 0.5477, 0.6006, 0.5473, 0.625, 0.5471, 0.625, 0.5477, 0.6006, 0.5481, 0.6006, 0.5477, 0.625, 0.5473, 0.625, 0.5483, 0.6006, 0.5485, 0.6006, 0.5482, 0.625, 0.548, 0.625, 0.5493, 0.4843, 0.5495, 0.4843, 0.5485, 0.5432, 0.5483, 0.5432, 0.5495, 0.4843, 0.5499, 0.4842, 0.5489, 0.5432, 0.5485, 0.5432, 0.5501, 0.4842, 0.5503, 0.4842, 0.5494, 0.5432, 0.5492, 0.5432, 0.5483, 0.5432, 0.5485, 0.5432, 0.5477, 0.6006, 0.5475, 0.6006, 0.5485, 0.5432, 0.5489, 0.5432, 0.5481, 0.6006, 0.5477, 0.6006, 0.5492, 0.5432, 0.5494, 0.5432, 0.5485, 0.6006, 0.5483, 0.6006, 0.2971, 0.625, 0.2973, 0.625, 0.295, 0.6496, 0.2947, 0.6496, 0.2973, 0.625, 0.2977, 0.625, 0.2954, 0.6496, 0.295, 0.6496, 0.298, 0.625, 0.2982, 0.625, 0.2959, 0.6496, 0.2957, 0.6496, 0.2977, 0.625, 0.298, 0.625, 0.2957, 0.6496, 0.2954, 0.6496, 0.5489, 0.5432, 0.5492, 0.5432, 0.5483, 0.6006, 0.5481, 0.6006, 0.5499, 0.4842, 0.5501, 0.4842, 0.5492, 0.5432, 0.5489, 0.5432, 0.5481, 0.6006, 0.5483, 0.6006, 0.548, 0.625, 0.5477, 0.625, 0.2954, 0.6496, 0.2957, 0.6496, 0.2907, 0.7031, 0.2904, 0.7031, 0.5432, 0.7822, 0.5434, 0.7822, 0.5434, 0.875, 0.5432, 0.875, 0.5432, 0.875, 0.5434, 0.875, 0.5478, 0.9433, 0.5476, 0.9433, 0.2904, 0.7031, 0.2907, 0.7031, 0.2857, 0.7566, 0.2853, 0.7566, 0.2969, 0.625, 0.2971, 0.625, 0.2947, 0.6496, 0.2945, 0.6496, 0.5481, 0.5432, 0.5483, 0.5432, 0.5475, 0.6006, 0.5472, 0.6006, 0.5491, 0.4843, 0.5493, 0.4843, 0.5483, 0.5432, 0.5481, 0.5432, 0.5472, 0.6006, 0.5475, 0.6006, 0.5471, 0.625, 0.5469, 0.625, 0.2945, 0.6496, 0.2947, 0.6496, 0.2896, 0.7031, 0.2893, 0.7031, 0.5422, 0.7822, 0.5424, 0.7822, 0.5424, 0.875, 0.5422, 0.875, 0.5422, 0.875, 0.5424, 0.875, 0.5469, 0.9434, 0.5467, 0.9435, 0.2893, 0.7031, 0.2896, 0.7031, 0.2844, 0.7565, 0.2841, 0.7565, 0.2909, 0.7031, 0.2912, 0.7031, 0.2863, 0.7566, 0.286, 0.7566, 0.2959, 0.6496, 0.2961, 0.6497, 0.2912, 0.7031, 0.2909, 0.7031, 0.5485, 0.6006, 0.5487, 0.6006, 0.5484, 0.625, 0.5482, 0.625, 0.5503, 0.4842, 0.5505, 0.4842, 0.5496, 0.5432, 0.5494, 0.5432, 0.5494, 0.5432, 0.5496, 0.5432, 0.5487, 0.6006, 0.5485, 0.6006, 0.2982, 0.625, 0.2984, 0.625, 0.2961, 0.6497, 0.2959, 0.6496, 0.5486, 0.625, 0.549, 0.6006, 0.5023, 0.6097, 0.5024, 0.625, 0.549, 0.6006, 0.5498, 0.5432, 0.502, 0.5727, 0.5023, 0.6097, 0.5498, 0.5432, 0.5507, 0.4842, 0.5019, 0.5345, 0.502, 0.5727, 0.5023, 0.6097, 0.4153, 0.6266, 0.4153, 0.6266, 0.5023, 0.6097, 0.3611, 0.625, 0.3595, 0.6374, 0.2964, 0.6497, 0.2986, 0.625, 0.5023, 0.6097, 0.502, 0.5727, 0.4131, 0.6278, 0.4153, 0.6266, 0.4153, 0.6266, 0.4131, 0.6278, 0.3561, 0.6631, 0.3595, 0.6374, 0.3595, 0.6374, 0.3561, 0.6631, 0.2915, 0.7031, 0.2964, 0.6497, 0.502, 0.5727, 0.5019, 0.5345, 0.411, 0.6283, 0.4131, 0.6278, 0.4131, 0.6278, 0.411, 0.6283, 0.3526, 0.6885, 0.3561, 0.6631, 0.3561, 0.6631, 0.3526, 0.6885, 0.2866, 0.7566, 0.2915, 0.7031, 0.0, 0.0, 0.0, 0.0, 0.0, 0.0, 0.0, 0.0, 0.0, 0.0, 0.0, 0.0, 0.0, 0.0, 0.0, 0.0, 0.0, 0.0, 0.0, 0.0, 0.0, 0.0, 0.0, 0.0, 0.0, 0.0, 0.0, 0.0, 0.0, 0.0, 0.0, 0.0, 0.0, 0.0, 0.0, 0.0, 0.0, 0.0, 0.0, 0.0, 0.0, 0.0, 0.0, 0.0, 0.0, 0.0, 0.0, 0.0, 0.0, 0.0, 0.0, 0.0, 0.0, 0.0, 0.0, 0.0, 0.0, 0.0, 0.0, 0.0, 0.0, 0.0, 0.0, 0.0, 0.0, 0.0, 0.0, 0.0, 0.0, 0.0, 0.0, 0.0, 0.0, 0.0, 0.0, 0.0, 0.0, 0.0, 0.0, 0.0, 0.0, 0.0, 0.0, 0.0, 0.0, 0.0, 0.0, 0.0, 0.0, 0.0, 0.0, 0.0, 0.0, 0.0, 0.0, 0.0, 0.0, 0.0, 0.0, 0.0, 0.0, 0.0, 0.0, 0.0, 0.0, 0.0, 0.0, 0.0, 0.0, 0.0, 0.0, 0.0, 0.0, 0.0, 0.0, 0.0, 0.0, 0.0, 0.0, 0.0, 0.0, 0.0, 0.0, 0.0, 0.0, 0.0, 0.0, 0.0, 0.0, 0.0, 0.0, 0.0, 0.0, 0.0, 0.0, 0.0, 0.0, 0.0, 0.0, 0.0, 0.0, 0.0, 0.0, 0.0, 0.0, 0.0, 0.0, 0.0, 0.0, 0.0, 0.0, 0.0, 0.0, 0.0, 0.0, 0.0, 0.0, 0.0, 0.0, 0.0, 0.0, 0.0, 0.0, 0.0, 0.0, 0.0, 0.0, 0.0, 0.0, 0.0, 0.0, 0.0, 0.0, 0.0, 0.0, 0.0, 0.0, 0.0, 0.0, 0.0, 0.0, 0.0, 0.0, 0.0, 0.0, 0.0, 0.0, 0.0, 0.0, 0.0, 0.0, 0.0, 0.0, 0.0, 0.0, 0.0, 0.0, 0.0, 0.0, 0.0, 0.0, 0.0, 0.0, 0.0, 0.0, 0.0, 0.0, 0.0, 0.0, 0.0, 0.0, 0.0, 0.0, 0.0, 0.0, 0.0, 0.0, 0.0, 0.0, 0.0, 0.0, 0.0, 0.0, 0.0, 0.0, 0.0, 0.0, 0.0, 0.0, 0.0, 0.0, 0.0, 0.0, 0.0, 0.0, 0.0, 0.0, 0.0, 0.0, 0.0, 0.0, 0.0, 0.0, 0.0, 0.0, 0.0, 0.0, 0.0, 0.0, 0.0, 0.0, 0.0, 0.0, 0.0, 0.0, 0.0, 0.0, 0.0, 0.0, 0.0, 0.0, 0.0, 0.0, 0.0, 0.0, 0.0, 0.0, 0.0, 0.0, 0.0, 0.0, 0.0, 0.0, 0.0, 0.0, 0.0, 0.0, 0.0, 0.0, 0.0, 0.0, 0.0, 0.0, 0.0, 0.0, 0.0, 0.0, 0.0, 0.0, 0.0, 0.0, 0.0, 0.0, 0.0, 0.0, 0.0, 0.0, 0.0, 0.0, 0.0, 0.0, 0.0, 0.0, 0.0, 0.0, 0.0, 0.0, 0.0, 0.0, 0.0, 0.0, 0.0, 0.0, 0.0, 0.0, 0.0, 0.0, 0.0, 0.0, 0.0, 0.0, 0.0, 0.0, 0.0, 0.0, 0.0, 0.0, 0.0, 0.0, 0.0, 0.0, 0.0, 0.0, 0.0, 0.0, 0.0, 0.0, 0.0, 0.0, 0.0, 0.0, 0.0, 0.0, 0.0, 0.0, 0.0, 0.0, 0.0, 0.0, 0.0, 0.0, 0.0, 0.0, 0.0, 0.0, 0.0, 0.0, 0.0, 0.0, 0.0, 0.0, 0.0, 0.0, 0.0, 0.0, 0.0, 0.0, 0.0, 0.0, 0.0, 0.0, 0.0, 0.0, 0.0, 0.0, 0.0, 0.0, 0.0, 0.0, 0.0, 0.0, 0.0, 0.0, 0.0, 0.0, 0.0, 0.0, 0.0, 0.0, 0.0, 0.0, 0.0, 0.0, 0.0, 0.0, 0.0, 0.0, 0.0, 0.0, 0.0, 0.1552, 0.4098, 0.1901, 0.5024, 0.2863, 0.7566, 0.2866, 0.7566, 0.1901, 0.5024, 0.286, 0.7566, 0.286, 0.7566, 0.2863, 0.7566, 0.5437, 0.7822, 0.5437, 0.875, 0.5437, 0.875, 0.5437, 0.7822, 0.5437, 0.875, 0.5094, 0.8769, 0.548, 0.9433, 0.5437, 0.875, 0.5116, 0.4501, 0.4019, 0.3535, 0.5505, 0.4842, 0.5503, 0.4842, 0.4019, 0.3535, 0.3242, 0.285, 0.5507, 0.4842, 0.5505, 0.4842, 0.0, 0.0, 0.0, 0.0, 0.0, 0.0, 0.0, 0.0, 0.0, 0.0, 0.0, 0.0, 0.0, 0.0, 0.0, 0.0, 0.0, 0.0, 0.0, 0.0, 0.0, 0.0, 0.0, 0.0, 0.0, 0.0, 0.0, 0.0, 0.0, 0.0, 0.0, 0.0, 0.2979, 0.262, 0.2403, 0.2113, 0.3242, 0.285, 0.4019, 0.3535, 0.379, 0.3334, 0.2979, 0.262, 0.4019, 0.3535, 0.5116, 0.4501, 0.403, 0.6486, 0.3776, 0.65, 0.5094, 0.8769, 0.5437, 0.875, 0.403, 0.5799, 0.403, 0.6486, 0.5437, 0.875, 0.5437, 0.7822, 0.1409, 0.3724, 0.212, 0.5608, 0.286, 0.7566, 0.1901, 0.5024, 0.1151, 0.3038, 0.1409, 0.3724, 0.1901, 0.5024, 0.1552, 0.4098, 0.03746, 0.09887, 0.04586, 0.1212, 0.09173, 0.2424, 0.07491, 0.1977, 0.04586, 0.1212, 0.069, 0.1825, 0.138, 0.3651, 0.09173, 0.2424, 0.1312, 0.1887, 0.1312, 0.2111, 0.2623, 0.4222, 0.2623, 0.3775, 0.1312, 0.2111, 0.1229, 0.2116, 0.2458, 0.4231, 0.2623, 0.4222, 0.1232, 0.1084, 0.09697, 0.08529, 0.1939, 0.1706, 0.2463, 0.2167, 0.09697, 0.08529, 0.07823, 0.06877, 0.1565, 0.1375, 0.1939, 0.1706, 0.0, 0.0, 0.0, 0.0, 0.0, 0.0, 0.0, 0.0, 0.0, 0.0, 0.0, 0.0, 0.0, 0.0, 0.0, 0.0, 0.0, 0.0, 0.0, 0.0, 0.0, 0.0, 0.0, 0.0, 0.0, 0.0, 0.0, 0.0, 0.0, 0.0, 0.0, 0.0, 0.0, 0.0, 0.0, 0.0, 0.07823, 0.06877, 0.09697, 0.08529, 0.0, 0.0, 0.0, 0.0, 0.09697, 0.08529, 0.1232, 0.1084, 0.0, 0.0, 0.0, 0.0, 0.1229, 0.2116, 0.1312, 0.2111, 0.0, 0.0, 0.0, 0.0, 0.1312, 0.2111, 0.1312, 0.1887, 0.0, 0.0, 0.0, 0.0, 0.069, 0.1825, 0.04586, 0.1212, 0.0, 0.0, 0.0, 0.0, 0.04586, 0.1212, 0.03746, 0.09887, 0.07491, 0.1977, 0.09173, 0.2424, 0.1409, 0.3724, 0.1151, 0.3038, 0.09173, 0.2424, 0.138, 0.3651, 0.212, 0.5608, 0.1409, 0.3724, 0.2623, 0.3775, 0.2623, 0.4222, 0.403, 0.6486, 0.403, 0.5799, 0.2623, 0.4222, 0.2458, 0.4231, 0.3776, 0.65, 0.403, 0.6486, 0.2463, 0.2167, 0.1939, 0.1706, 0.2979, 0.262, 0.379, 0.3334, 0.1939, 0.1706, 0.1565, 0.1375, 0.2403, 0.2113, 0.2979, 0.262, 0.0, 0.0, 0.0, 0.0, 0.0, 0.0, 0.0, 0.0, 0.0, 0.0, 0.0, 0.0, 0.0, 0.0, 0.0, 0.0, 0.3595, 0.6374, 0.3611, 0.625, 0.3611, 0.625, 0.3595, 0.6374, 0.5024, 0.625, 0.5023, 0.6097, 0.5023, 0.6097, 0.5024, 0.625, 0.4153, 0.6266, 0.3595, 0.6374, 0.3595, 0.6374, 0.4153, 0.6266, 0.4153, 0.6266, 0.3595, 0.6374, 0.3595, 0.6374, 0.4153, 0.6266, 0.5024, 0.625, 0.5023, 0.6097, 0.5023, 0.6097, 0.5024, 0.625, 0.3595, 0.6374, 0.3611, 0.625, 0.3611, 0.625, 0.3595, 0.6374, 0.5023, 0.6097, 0.4153, 0.6266, 0.4153, 0.6266, 0.5023, 0.6097, 0.4153, 0.6266, 0.3595, 0.6374, 0.3595, 0.6374, 0.4153, 0.6266, 0.5024, 0.625, 0.5023, 0.6097, 0.5023, 0.6097, 0.5024, 0.625, 0.3595, 0.6374, 0.3611, 0.625, 0.3611, 0.625, 0.3595, 0.6374, 0.5023, 0.6097, 0.4153, 0.6266, 0.4153, 0.6266, 0.5023, 0.6097, 0.375, 0.9284, 0.4768, 0.9284, 0.4704, 0.9867, 0.375, 0.9867, 0.375, 0.2, 0.4704, 0.2, 0.4704, 0.2633, 0.375, 0.2633, 0.2917, 0.7, 0.375, 0.7, 0.375, 0.75, 0.2917, 0.75, 0.375, 0.4167, 0.5875, 0.3925, 0.625, 0.5, 0.375, 0.5, 0.2917, 0.5, 0.375, 0.5, 0.375, 0.55, 0.2917, 0.55, 0.2917, 0.55, 0.375, 0.55, 0.375, 0.6, 0.2917, 0.6, 0.2917, 0.6, 0.375, 0.6, 0.375, 0.65, 0.2917, 0.65, 0.2917, 0.65, 0.375, 0.65, 0.375, 0.7, 0.2917, 0.7, 0.375, -0.002972, 0.4704, -0.002972, 0.4704, 0.05, 0.375, 0.05, 0.5554, 0.3216, 0.5554, 0.2633, 0.625, 0.2633, 0.625, 0.3216, 0.375, 0.1, 0.4704, 0.1, 0.4704, 0.15, 0.375, 0.15, 0.5509, 0.8809, 0.625, 0.8333, 0.625, 0.8809, 0.5902, 0.9046, 0.5323, 0.3571, 0.4772, 0.3216, 0.5554, 0.3216, 0.5834, 0.3408, 0.625, 0.65, 0.7083, 0.65, 0.7083, 0.7, 0.625, 0.7, 0.7083, 0.65, 0.75, 0.675, 0.75, 0.7, 0.7083, 0.7, 0.625, 0.6, 0.7083, 0.6, 0.7083, 0.65, 0.625, 0.65, 0.7083, 0.6, 0.75, 0.6, 0.75, 0.65, 0.7083, 0.65, 0.625, 0.55, 0.7083, 0.55, 0.7083, 0.6, 0.625, 0.6, 0.7083, 0.55, 0.75, 0.575, 0.75, 0.6, 0.7083, 0.6, 0.625, 0.5, 0.719, 0.4928, 0.7083, 0.55, 0.625, 0.55, 0.719, 0.4928, 0.7591, 0.4957, 0.75, 0.55, 0.7083, 0.55, 0.125, 0.65, 0.2083, 0.65, 0.2083, 0.7, 0.25, 0.65, 0.2917, 0.65, 0.2917, 0.7, 0.25, 0.7, 0.125, 0.6, 0.2083, 0.6, 0.2083, 0.65, 0.125, 0.65, 0.25, 0.6, 0.2917, 0.6, 0.2917, 0.65, 0.25, 0.65, 0.125, 0.55, 0.2083, 0.55, 0.2083, 0.6, 0.25, 0.55, 0.2917, 0.55, 0.2917, 0.6, 0.25, 0.6, 0.1383, 0.5, 0.1966, 0.5, 0.2083, 0.55, 0.125, 0.55, 0.2441, 0.5, 0.2917, 0.5, 0.2917, 0.55, 0.25, 0.55, 0.375, 0.2633, 0.4704, 0.2633, 0.4772, 0.3216, 0.375, 0.3216, 0.375, 0.3691, 0.5323, 0.3571, 0.5875, 0.3925, 0.375, 0.4167, 0.125, 0.7, 0.2083, 0.7, 0.1966, 0.75, 0.1383, 0.75, 0.25, 0.7, 0.2917, 0.7, 0.2917, 0.75, 0.2441, 0.75, 0.375, 0.75, 0.625, 0.75, 0.625, 0.8333, 0.375, 0.8333, 0.375, 0.8809, 0.5509, 0.8809, 0.4768, 0.9284, 0.375, 0.9284, 0.625, 0.7, 0.7083, 0.7, 0.7083, 0.75, 0.625, 0.75, 0.7083, 0.7, 0.75, 0.7, 0.7559, 0.75, 0.7083, 0.75, 0.375, 0.7, 0.625, 0.7, 0.625, 0.75, 0.375, 0.75, 0.625, 0.7, 0.625, 0.7, 0.375, 0.7, 0.375, 0.7, 0.625, 0.75, 0.625, 0.75, 0.625, 0.7, 0.625, 0.7, 0.375, 0.75, 0.375, 0.75, 0.625, 0.75, 0.625, 0.75, 0.375, 0.7, 0.375, 0.7, 0.375, 0.75, 0.375, 0.75, 0.375, 0.5, 0.625, 0.5, 0.625, 0.55, 0.375, 0.55, 0.625, 0.5, 0.625, 0.5, 0.375, 0.5, 0.375, 0.5, 0.625, 0.55, 0.625, 0.55, 0.625, 0.5, 0.625, 0.5, 0.375, 0.55, 0.375, 0.55, 0.625, 0.55, 0.625, 0.55, 0.375, 0.5, 0.375, 0.5, 0.375, 0.55, 0.375, 0.55, 0.375, 0.55, 0.625, 0.55, 0.625, 0.6, 0.375, 0.6, 0.625, 0.55, 0.625, 0.55, 0.375, 0.55, 0.375, 0.55, 0.625, 0.6, 0.625, 0.6, 0.625, 0.55, 0.625, 0.55, 0.375, 0.6, 0.375, 0.6, 0.625, 0.6, 0.625, 0.6, 0.375, 0.55, 0.375, 0.55, 0.375, 0.6, 0.375, 0.6, 0.375, 0.6, 0.625, 0.6, 0.625, 0.65, 0.375, 0.65, 0.625, 0.6, 0.625, 0.6, 0.375, 0.6, 0.375, 0.6, 0.625, 0.65, 0.625, 0.65, 0.625, 0.6, 0.625, 0.6, 0.375, 0.65, 0.375, 0.65, 0.625, 0.65, 0.625, 0.65, 0.375, 0.6, 0.375, 0.6, 0.375, 0.65, 0.375, 0.65, 0.375, 0.65, 0.625, 0.65, 0.625, 0.7, 0.375, 0.7, 0.625, 0.65, 0.625, 0.65, 0.375, 0.65, 0.375, 0.65, 0.625, 0.7, 0.625, 0.7, 0.625, 0.65, 0.625, 0.65, 0.375, 0.7, 0.375, 0.7, 0.625, 0.7, 0.625, 0.7, 0.375, 0.65, 0.375, 0.65, 0.375, 0.7, 0.375, 0.7, 0.5554, 0.15, 0.5554, 0.1, 0.625, 0.1, 0.625, 0.15, 0.5554, 0.9867, 0.5554, 0.9284, 0.625, 0.9284, 0.625, 0.9867, 0.5554, 0.2633, 0.5554, 0.2, 0.625, 0.2, 0.625, 0.2633, 0.5554, 0.05, 0.5554, -0.002972, 0.625, -0.002972, 0.625, 0.05, 0.375, 0.5, 0.375, 0.5, 0.375, 0.55, 0.375, 0.55, 0.375, 0.55, 0.375, 0.55, 0.625, 0.55, 0.625, 0.55, 0.625, 0.55, 0.625, 0.55, 0.625, 0.5, 0.625, 0.5, 0.625, 0.5, 0.625, 0.5, 0.375, 0.5, 0.375, 0.5, 0.375, 0.55, 0.375, 0.55, 0.375, 0.6, 0.375, 0.6, 0.375, 0.6, 0.375, 0.6, 0.625, 0.6, 0.625, 0.6, 0.625, 0.6, 0.625, 0.6, 0.625, 0.55, 0.625, 0.55, 0.625, 0.55, 0.625, 0.55, 0.375, 0.55, 0.375, 0.55, 0.375, 0.6, 0.375, 0.6, 0.375, 0.65, 0.375, 0.65, 0.375, 0.65, 0.375, 0.65, 0.625, 0.65, 0.625, 0.65, 0.625, 0.65, 0.625, 0.65, 0.625, 0.6, 0.625, 0.6, 0.625, 0.6, 0.625, 0.6, 0.375, 0.6, 0.375, 0.6, 0.375, 0.65, 0.375, 0.65, 0.375, 0.7, 0.375, 0.7, 0.375, 0.7, 0.375, 0.7, 0.625, 0.7, 0.625, 0.7, 0.625, 0.7, 0.625, 0.7, 0.625, 0.65, 0.625, 0.65, 0.625, 0.65, 0.625, 0.65, 0.375, 0.65, 0.375, 0.65, 0.375, 0.7, 0.375, 0.7, 0.375, 0.75, 0.375, 0.75, 0.375, 0.75, 0.375, 0.75, 0.625, 0.75, 0.625, 0.75, 0.625, 0.75, 0.625, 0.75, 0.625, 0.7, 0.625, 0.7, 0.625, 0.7, 0.625, 0.7, 0.375, 0.7, 0.375, 0.7, 0.4704, 0.05, 0.4704, -0.002972, 0.5554, -0.002972, 0.5554, 0.05, 0.4704, 0.2633, 0.4704, 0.2, 0.5554, 0.2, 0.5554, 0.2633, 0.4704, 0.9867, 0.4768, 0.9284, 0.5554, 0.9284, 0.5554, 0.9867, 0.4704, 0.15, 0.4704, 0.1, 0.5554, 0.1, 0.5554, 0.15, 0.4772, 0.3216, 0.4704, 0.2633, 0.5554, 0.2633, 0.5554, 0.3216, 0.5554, 0.9284, 0.5902, 0.9046, 0.625, 0.8809, 0.625, 0.9284, 0.75, 0.6, 0.75, 0.575, 0.7917, 0.6, 0.6115, 0.3599, 0.5834, 0.3408, 0.5554, 0.3216, 0.625, 0.3216, 0.7559, 0.75, 0.75, 0.7, 0.7917, 0.7, 0.8034, 0.75, 0.75, 0.65, 0.75, 0.6, 0.7917, 0.6, 0.7917, 0.65, 0.75, 0.55, 0.7591, 0.4957, 0.8034, 0.5, 0.7917, 0.55, 0.75, 0.7, 0.75, 0.675, 0.7917, 0.7, 0.625, 0.05, 0.625, -0.002972, 0.125, 0.5, 0.0, 0.5, 0.625, 0.9867, 0.625, 0.9284, 0.25, 0.5, 0.125, 0.5, 0.8034, 0.75, 0.7917, 0.7, 0.375, 0.5, 0.25, 0.5, 0.7917, 0.65, 0.7917, 0.6, 0.5, 0.5, 0.375, 0.5, 0.7917, 0.55, 0.8034, 0.5, 0.625, 0.5, 0.5, 0.5, 0.625, 0.3216, 0.625, 0.2633, 0.75, 0.5, 0.625, 0.5, 0.625, 0.2633, 0.625, 0.2, 0.875, 0.5, 0.75, 0.5, 0.625, 0.15, 0.625, 0.1, 1.0, 0.5, 0.875, 0.5, 0.375, 0.8333, 0.625, 0.8333, 0.5509, 0.8809, 0.375, 0.8809, 0.2083, 0.7, 0.25, 0.7, 0.2441, 0.75, 0.1966, 0.75, 0.375, 0.3216, 0.4772, 0.3216, 0.5323, 0.3571, 0.375, 0.3691, 0.1966, 0.5, 0.2441, 0.5, 0.25, 0.55, 0.2083, 0.55, 0.2083, 0.55, 0.25, 0.55, 0.25, 0.6, 0.2083, 0.6, 0.2083, 0.6, 0.25, 0.6, 0.25, 0.65, 0.2083, 0.65, 0.2083, 0.65, 0.25, 0.65, 0.25, 0.7, 0.2083, 0.7, 0.5875, 0.3925, 0.5323, 0.3571, 0.5834, 0.3408, 0.6115, 0.3599, 0.4768, 0.9284, 0.5509, 0.8809, 0.5902, 0.9046, 0.5554, 0.9284])
me_cube_001.materials.append(mat_material)
me_cube_001.use_mirror_y = True
me_cube_001.update()

# ---- objects
ob_light = bpy.data.objects.new('Light', light_light)
ob_camera = bpy.data.objects.new('Camera', cam_camera)
ob_empty = bpy.data.objects.new('Empty', None)
ob_empty_001 = bpy.data.objects.new('Empty.001', None)
ob_cube = bpy.data.objects.new('Cube', me_cube_001)

# ---- transforms, parenting, visibility, modifiers, constraints
ob_light.location = (4.076, 1.005, 5.904)
ob_light.rotation_euler = (0.6503, 0.05522, 1.866)
ob_light.lock_rotations_4d = False
ob_light.empty_display_type = 'ARROWS'
ob_light.color = (0.0, 0.0, 0.0, 0.0)
ob_light.lineart.crease_threshold = 0.0
ob_camera.location = (7.359, -6.926, 4.958)
ob_camera.rotation_euler = (1.109, 0.0, 0.8149)
ob_camera.lock_rotations_4d = False
ob_camera.empty_display_type = 'ARROWS'
ob_camera.color = (0.0, 0.0, 0.0, 0.0)
ob_camera.display_type = 'WIRE'
ob_camera.lineart.crease_threshold = 0.0
ob_empty.location = (-0.6696, 392.2, 2.352)
ob_empty.rotation_euler = (1.571, 0.0, 3.142)
ob_empty.empty_display_type = 'IMAGE'
ob_empty.empty_display_size = 5.0
ob_empty.show_empty_image_perspective = False
ob_empty_001.location = (-5.996e-08, 1.013, 2.445)
ob_empty_001.rotation_euler = (1.571, -0.0, -1.571)
ob_empty_001.empty_display_type = 'IMAGE'
ob_empty_001.empty_display_size = 5.0
ob_empty_001.show_empty_image_perspective = False
ob_cube.location = (0.0, 0.0, 2.827)
ob_cube.scale = (0.4297, 0.4297, 0.4297)
ob_cube.show_wire = True
ob_cube.use_mesh_mirror_y = True
_m = ob_cube.modifiers.new('Mirror', 'MIRROR')
_m = ob_cube.modifiers.new('Subdivision', 'SUBSURF')

# ---- collection membership
col_collection.objects.link(ob_light)
col_collection.objects.link(ob_camera)
col_collection.objects.link(ob_empty)
col_collection.objects.link(ob_empty_001)
col_collection.objects.link(ob_cube)

# ---- scene / render settings (as saved in the file)
scene.camera = ob_camera
scene.frame_start = 1; scene.frame_end = 250; scene.frame_set(38)
scene.render.engine = 'BLENDER_EEVEE_NEXT'
scene.cycles.sampling_pattern = 'TABULATED_SOBOL'
scene.view_settings.view_transform = 'Filmic'
bpy.context.view_layer.update()
